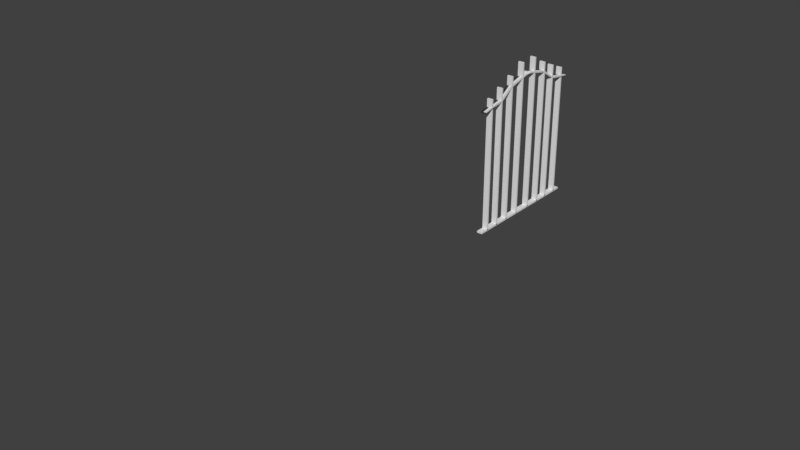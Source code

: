 # Source: firegate.blend  (saved by Blender 2.79.0; exported with 4.5.12 LTS)
import bpy
from mathutils import Matrix  # noqa: F401  (used for matrix-valued properties, if any)

bpy.ops.wm.read_factory_settings(use_empty=True)
scene = bpy.context.scene
scene.name = 'Scene'

# ---- collections
col_collection_1 = bpy.data.collections.new('Collection 1'); scene.collection.children.link(col_collection_1)

# ---- world
world_world = bpy.data.worlds.new('World'); scene.world = world_world
world_world.color = (0.05088, 0.05088, 0.05088)
world_world.use_sun_shadow = False
world_world.sun_shadow_jitter_overblur = 0.0
world_world.cycles.sampling_method = 'MANUAL'

# ---- meshes
me_cube_011 = bpy.data.meshes.new('Cube.011')
me_cube_011.from_pydata([(-0.1089, -2.595, -0.9616), (-0.1089, -2.595, 1.038), (-0.1089, -0.5946, -0.9616), (-0.1089, -0.5946, 1.038), (1.891, -2.595, -0.9616), (1.891, -2.595, 1.038), (1.891, -0.5946, -0.9616), (1.891, -0.5946, 1.038), (-0.1089, -25.8, 0.04489), (-0.1089, -23.8, 0.04489), (1.891, -23.8, 0.04489), (1.891, -25.8, 0.04489), (-0.1089, -19.3, 0.439), (-0.1089, -7.679, 0.6759), (-0.1089, -5.679, 0.6759), (-0.1089, -17.3, 0.439), (1.891, -5.679, 0.6759), (1.891, -17.3, 0.439), (1.891, -7.679, 0.6759), (1.891, -19.3, 0.439), (-0.1089, -17.28, -0.3533), (-0.1089, -5.645, -0.5975), (1.891, -17.28, -0.3533), (1.891, -5.645, -0.5975), (1.891, -19.28, -0.3533), (1.891, -7.645, -0.5975), (-0.1089, -7.645, -0.5975), (-0.1089, -19.28, -0.3533), (-0.1089, -25.34, -0.005826), (-0.1089, -23.34, -0.005826), (1.891, -23.34, -0.005826), (1.891, -25.34, -0.005826), (-0.1089, -23.34, 0.09535), (1.891, -23.34, 0.09535), (1.891, -25.34, 0.09535), (-0.1089, -25.34, 0.09535)], [], [(13, 1, 3, 14), (14, 3, 7, 16), (16, 7, 5, 18), (18, 5, 1, 13), (2, 6, 4, 0), (7, 3, 1, 5), (31, 11, 8, 28), (30, 10, 11, 31), (29, 9, 10, 30), (28, 8, 9, 29), (34, 19, 12, 35), (19, 18, 13, 12), (33, 17, 19, 34), (17, 16, 18, 19), (32, 15, 17, 33), (15, 14, 16, 17), (35, 12, 15, 32), (12, 13, 14, 15), (0, 26, 21, 2), (26, 27, 20, 21), (2, 21, 23, 6), (21, 20, 22, 23), (6, 23, 25, 4), (23, 22, 24, 25), (4, 25, 26, 0), (25, 24, 27, 26), (27, 28, 29, 20), (20, 29, 30, 22), (22, 30, 31, 24), (24, 31, 28, 27), (8, 35, 32, 9), (9, 32, 33, 10), (10, 33, 34, 11), (11, 34, 35, 8)])
me_cube_011.polygons.foreach_set('use_smooth', [True] * 34)
me_cube_011.use_remesh_preserve_volume = False
me_cube_011.use_remesh_preserve_attributes = False
me_cube_011.use_mirror_vertex_groups = False
me_cube_011.update()
me_cube_001 = bpy.data.meshes.new('Cube.001')
me_cube_001.from_pydata([(-1.0, -1.0, -1.0), (-1.0, -1.0, 1.0), (-1.0, 1.0, -1.0), (-1.0, 1.0, 1.0), (1.0, -1.0, -1.0), (1.0, -1.0, 1.0), (1.0, 1.0, -1.0), (1.0, 1.0, 1.0), (-1.0, -10.63, -0.9823), (-1.0, 140.7, -0.9823), (-1.0, -10.63, -1.009), (-1.0, 140.7, -1.009), (1.0, -10.63, -0.9823), (1.0, 140.7, -0.9823), (1.0, -10.63, -1.009), (1.0, 140.7, -1.009), (-1.0, 129.8, -1.0), (-1.0, 129.8, 1.0), (-1.0, 131.8, -1.0), (-1.0, 131.8, 1.0), (1.0, 129.8, -1.0), (1.0, 129.8, 1.0), (1.0, 131.8, -1.0), (1.0, 131.8, 1.0), (-1.0, 111.8, -1.0), (-1.0, 111.8, 1.098), (-1.0, 113.8, -1.0), (-1.0, 113.8, 1.098), (1.0, 111.8, -1.0), (1.0, 111.8, 1.098), (1.0, 113.8, -1.0), (1.0, 113.8, 1.098), (-1.0, 15.98, -1.0), (-1.0, 15.98, 1.098), (-1.0, 17.98, -1.0), (-1.0, 17.98, 1.098), (1.0, 15.98, -1.0), (1.0, 15.98, 1.098), (1.0, 17.98, -1.0), (1.0, 17.98, 1.098), (-1.0, 75.82, -1.0), (-1.0, 75.82, 1.338), (-1.0, 77.82, -1.0), (-1.0, 77.82, 1.338), (1.0, 75.82, -1.0), (1.0, 75.82, 1.338), (1.0, 77.82, -1.0), (1.0, 77.82, 1.338), (-1.0, 53.42, -1.0), (-1.0, 53.42, 1.338), (-1.0, 55.42, -1.0), (-1.0, 55.42, 1.338), (1.0, 53.42, -1.0), (1.0, 53.42, 1.338), (1.0, 55.42, -1.0), (1.0, 55.42, 1.338), (-1.0, 34.1, -1.0), (-1.0, 34.1, 1.202), (-1.0, 36.1, -1.0), (-1.0, 36.1, 1.202), (1.0, 34.1, -1.0), (1.0, 34.1, 1.202), (1.0, 36.1, -1.0), (1.0, 36.1, 1.202), (-1.0, 94.84, -1.0), (-1.0, 94.84, 1.202), (-1.0, 96.84, -1.0), (-1.0, 96.84, 1.202), (1.0, 94.84, -1.0), (1.0, 94.84, 1.202), (1.0, 96.84, -1.0), (1.0, 96.84, 1.202)], [], [(0, 1, 3, 2), (2, 3, 7, 6), (6, 7, 5, 4), (4, 5, 1, 0), (2, 6, 4, 0), (7, 3, 1, 5), (8, 9, 11, 10), (10, 11, 15, 14), (14, 15, 13, 12), (12, 13, 9, 8), (10, 14, 12, 8), (15, 11, 9, 13), (16, 17, 19, 18), (18, 19, 23, 22), (22, 23, 21, 20), (20, 21, 17, 16), (18, 22, 20, 16), (23, 19, 17, 21), (24, 25, 27, 26), (26, 27, 31, 30), (30, 31, 29, 28), (28, 29, 25, 24), (26, 30, 28, 24), (31, 27, 25, 29), (32, 33, 35, 34), (34, 35, 39, 38), (38, 39, 37, 36), (36, 37, 33, 32), (34, 38, 36, 32), (39, 35, 33, 37), (40, 41, 43, 42), (42, 43, 47, 46), (46, 47, 45, 44), (44, 45, 41, 40), (42, 46, 44, 40), (47, 43, 41, 45), (48, 49, 51, 50), (50, 51, 55, 54), (54, 55, 53, 52), (52, 53, 49, 48), (50, 54, 52, 48), (55, 51, 49, 53), (56, 57, 59, 58), (58, 59, 63, 62), (62, 63, 61, 60), (60, 61, 57, 56), (58, 62, 60, 56), (63, 59, 57, 61), (64, 65, 67, 66), (66, 67, 71, 70), (70, 71, 69, 68), (68, 69, 65, 64), (66, 70, 68, 64), (71, 67, 65, 69)])
_uv = me_cube_001.uv_layers.new(name='UVMap')
_uv.uv.foreach_set('vector', [0.8754, 0.06566, 0.7508, 0.06566, 0.7508, 0.05315, 0.8754, 0.05315, 0.8721, 0.0388, 0.7475, 0.0388, 0.7475, 0.02629, 0.8721, 0.02629, 0.8721, 0.02629, 0.7475, 0.02629, 0.7475, 0.01378, 0.8721, 0.01378, 0.7475, 0.05315, 0.7475, 0.04064, 0.8721, 0.04064, 0.8721, 0.05315, 0.4984, 0.1104, 0.3738, 0.1104, 0.3738, 0.09791, 0.4984, 0.09791, 0.9967, 0.0, 0.9967, 0.01251, 0.8721, 0.01251, 0.8721, 1.864e-09, 0.7492, 1.0, 0.7492, 0.05315, 0.7508, 0.05315, 0.7508, 1.0, 0.1246, 0.9469, 0.1246, 0.0, 0.2492, 0.0, 0.2492, 0.9469, 0.7492, 0.05315, 0.7492, 1.0, 0.7475, 1.0, 0.7475, 0.05315, 0.1246, 0.0, 0.1246, 0.9469, 0.0, 0.9469, 5.978e-07, 0.0, 0.9967, 0.01251, 0.9967, 0.0, 0.9983, 0.0, 0.9983, 0.01251, 0.9967, 0.02629, 0.9967, 0.01378, 0.9983, 0.01378, 0.9983, 0.02629, 0.3738, 0.09791, 0.2492, 0.09791, 0.2492, 0.0854, 0.3738, 0.0854, 0.7475, 0.01251, 0.7475, 0.0, 0.8721, 1.492e-09, 0.8721, 0.01251, 0.8754, 0.07817, 0.7508, 0.07817, 0.7508, 0.06566, 0.8754, 0.06566, 0.7508, 0.09068, 0.7508, 0.07817, 0.8754, 0.07817, 0.8754, 0.09068, 0.7508, 0.09068, 0.8754, 0.09068, 0.8754, 0.1032, 0.7508, 0.1032, 0.9967, 0.02629, 0.8721, 0.02629, 0.8721, 0.01378, 0.9967, 0.01378, 0.3738, 0.0854, 0.3738, 0.07227, 0.4984, 0.07227, 0.4984, 0.0854, 0.6229, 0.04002, 0.6229, 0.0269, 0.7475, 0.0269, 0.7475, 0.04002, 0.2492, 0.0854, 0.2492, 0.07227, 0.3738, 0.07227, 0.3738, 0.0854, 0.6229, 0.0269, 0.6229, 0.01378, 0.7475, 0.01378, 0.7475, 0.0269, 0.2492, 0.09791, 0.3738, 0.09791, 0.3738, 0.1104, 0.2492, 0.1104, 0.9967, 0.0388, 0.8721, 0.0388, 0.8721, 0.02629, 0.9967, 0.02629, 0.6229, 0.06627, 0.6229, 0.05315, 0.7475, 0.05315, 0.7475, 0.06627, 0.4984, 0.08201, 0.4984, 0.06888, 0.6229, 0.06888, 0.6229, 0.08201, 0.6229, 0.05315, 0.6229, 0.04002, 0.7475, 0.04002, 0.7475, 0.05315, 0.6229, 0.0794, 0.6229, 0.06627, 0.7475, 0.06627, 0.7475, 0.0794, 0.4984, 0.09452, 0.6229, 0.09452, 0.6229, 0.107, 0.4984, 0.107, 0.9967, 0.05315, 0.8721, 0.05315, 0.8721, 0.04064, 0.9967, 0.04064, 0.3738, 0.0585, 0.3738, 0.04387, 0.4984, 0.04387, 0.4984, 0.0585, 0.3738, 0.01462, 0.3738, 0.0, 0.4984, 1.492e-09, 0.4984, 0.01462, 0.2492, 0.0585, 0.2492, 0.04387, 0.3738, 0.04387, 0.3738, 0.0585, 0.2492, 0.01462, 0.2492, 1.492e-09, 0.3738, 0.0, 0.3738, 0.01462, 0.6229, 0.09191, 0.7475, 0.09191, 0.7475, 0.1044, 0.6229, 0.1044, 1.0, 0.06566, 0.8754, 0.06566, 0.8754, 0.05315, 1.0, 0.05315, 0.3738, 0.04387, 0.3738, 0.02925, 0.4984, 0.02925, 0.4984, 0.04387, 0.2492, 0.04387, 0.2492, 0.02925, 0.3738, 0.02925, 0.3738, 0.04387, 0.3738, 0.02925, 0.3738, 0.01462, 0.4984, 0.01462, 0.4984, 0.02925, 0.2492, 0.02925, 0.2492, 0.01462, 0.3738, 0.01462, 0.3738, 0.02925, 0.8754, 0.09068, 1.0, 0.09068, 1.0, 0.1032, 0.8754, 0.1032, 0.4984, 0.09791, 0.3738, 0.09791, 0.3738, 0.0854, 0.4984, 0.0854, 0.4984, 0.04133, 0.4984, 0.02755, 0.6229, 0.02755, 0.6229, 0.04133, 0.2492, 0.07227, 0.2492, 0.0585, 0.3738, 0.0585, 0.3738, 0.07227, 0.4984, 0.05511, 0.4984, 0.04133, 0.6229, 0.04133, 0.6229, 0.05511, 0.4984, 0.01378, 0.4984, 1.492e-09, 0.6229, 0.0, 0.6229, 0.01378, 0.6229, 0.0794, 0.7475, 0.0794, 0.7475, 0.09191, 0.6229, 0.09191, 1.0, 0.09068, 0.8754, 0.09068, 0.8754, 0.07817, 1.0, 0.07817, 0.6229, 0.01378, 0.6229, 1.492e-09, 0.7475, 0.0, 0.7475, 0.01378, 0.4984, 0.02755, 0.4984, 0.01378, 0.6229, 0.01378, 0.6229, 0.02755, 0.3738, 0.07227, 0.3738, 0.0585, 0.4984, 0.0585, 0.4984, 0.07227, 0.4984, 0.06888, 0.4984, 0.05511, 0.6229, 0.05511, 0.6229, 0.06888, 0.6229, 0.09452, 0.4984, 0.09452, 0.4984, 0.08201, 0.6229, 0.08201, 1.0, 0.07817, 0.8754, 0.07817, 0.8754, 0.06566, 1.0, 0.06566])
_uv.active_render = True
_uv = me_cube_001.uv_layers.new(name='UVMap.001')
_uv.uv.foreach_set('vector', [0.4766, 0.2472, 0.3592, 0.2472, 0.3592, 0.3682, 0.4766, 0.3682, 0.2378, 0.3702, 0.1204, 0.3702, 0.1204, 0.4913, 0.2378, 0.4913, 0.1184, 0.3702, 0.001001, 0.3702, 0.001001, 0.4913, 0.1184, 0.4913, 0.1184, 0.2472, 0.001001, 0.2472, 0.001001, 0.3682, 0.1184, 0.3682, 0.2378, 0.2472, 0.1204, 0.2472, 0.1204, 0.3682, 0.2378, 0.3682, 0.3572, 0.2472, 0.2398, 0.2472, 0.2398, 0.3682, 0.3572, 0.3682, 0.9691, 0.9836, 0.9691, 0.001001, 0.9562, 0.001001, 0.9562, 0.9836, 0.001001, 0.1221, 0.9542, 0.1221, 0.9542, 0.001001, 0.001001, 0.001001, 0.9841, 0.9836, 0.9841, 0.001001, 0.9712, 0.001001, 0.9712, 0.9836, 0.001001, 0.2452, 0.9542, 0.2452, 0.9542, 0.1241, 0.001001, 0.1241, 0.999, 0.1221, 0.999, 0.001001, 0.9861, 0.001001, 0.9861, 0.1221, 0.001001, 0.999, 0.1184, 0.999, 0.1184, 0.9856, 0.001001, 0.9856, 0.1184, 0.4933, 0.001001, 0.4933, 0.001001, 0.6144, 0.1184, 0.6144, 0.2378, 0.4933, 0.1204, 0.4933, 0.1204, 0.6144, 0.2378, 0.6144, 0.3572, 0.4933, 0.2398, 0.4933, 0.2398, 0.6144, 0.3572, 0.6144, 0.596, 0.2472, 0.4786, 0.2472, 0.4786, 0.3682, 0.596, 0.3682, 0.596, 0.3702, 0.4786, 0.3702, 0.4786, 0.4913, 0.596, 0.4913, 0.4766, 0.4933, 0.3592, 0.4933, 0.3592, 0.6144, 0.4766, 0.6144, 0.596, 0.4933, 0.4786, 0.4933, 0.4786, 0.6144, 0.596, 0.6144, 0.1184, 0.6164, 0.001001, 0.6164, 0.001001, 0.7375, 0.1184, 0.7375, 0.2378, 0.6164, 0.1204, 0.6164, 0.1204, 0.7375, 0.2378, 0.7375, 0.3572, 0.6164, 0.2398, 0.6164, 0.2398, 0.7375, 0.3572, 0.7375, 0.7154, 0.2472, 0.598, 0.2472, 0.598, 0.3682, 0.7154, 0.3682, 0.4766, 0.6164, 0.3592, 0.6164, 0.3592, 0.7375, 0.4766, 0.7375, 0.7154, 0.3702, 0.598, 0.3702, 0.598, 0.4913, 0.7154, 0.4913, 0.7154, 0.4933, 0.598, 0.4933, 0.598, 0.6144, 0.7154, 0.6144, 0.596, 0.6164, 0.4786, 0.6164, 0.4786, 0.7375, 0.596, 0.7375, 0.7154, 0.6164, 0.598, 0.6164, 0.598, 0.7375, 0.7154, 0.7375, 0.1184, 0.7395, 0.001001, 0.7395, 0.001001, 0.8605, 0.1184, 0.8605, 0.2378, 0.7395, 0.1204, 0.7395, 0.1204, 0.8605, 0.2378, 0.8605, 0.3572, 0.7395, 0.2398, 0.7395, 0.2398, 0.8605, 0.3572, 0.8605, 0.8348, 0.2472, 0.7174, 0.2472, 0.7174, 0.3682, 0.8348, 0.3682, 0.8348, 0.3702, 0.7174, 0.3702, 0.7174, 0.4913, 0.8348, 0.4913, 0.4766, 0.7395, 0.3592, 0.7395, 0.3592, 0.8605, 0.4766, 0.8605, 0.596, 0.7395, 0.4786, 0.7395, 0.4786, 0.8605, 0.596, 0.8605, 0.8348, 0.4933, 0.7174, 0.4933, 0.7174, 0.6144, 0.8348, 0.6144, 0.8348, 0.6164, 0.7174, 0.6164, 0.7174, 0.7375, 0.8348, 0.7375, 0.7154, 0.7395, 0.598, 0.7395, 0.598, 0.8605, 0.7154, 0.8605, 0.8348, 0.7395, 0.7174, 0.7395, 0.7174, 0.8605, 0.8348, 0.8605, 0.1184, 0.8625, 0.001001, 0.8625, 0.001001, 0.9836, 0.1184, 0.9836, 0.2378, 0.8625, 0.1204, 0.8625, 0.1204, 0.9836, 0.2378, 0.9836, 0.3572, 0.8625, 0.2398, 0.8625, 0.2398, 0.9836, 0.3572, 0.9836, 0.9542, 0.2472, 0.8368, 0.2472, 0.8368, 0.3682, 0.9542, 0.3682, 0.9542, 0.3702, 0.8368, 0.3702, 0.8368, 0.4913, 0.9542, 0.4913, 0.4766, 0.8625, 0.3592, 0.8625, 0.3592, 0.9836, 0.4766, 0.9836, 0.9542, 0.4933, 0.8368, 0.4933, 0.8368, 0.6144, 0.9542, 0.6144, 0.596, 0.8625, 0.4786, 0.8625, 0.4786, 0.9836, 0.596, 0.9836, 0.9542, 0.6164, 0.8368, 0.6164, 0.8368, 0.7375, 0.9542, 0.7375, 0.7154, 0.8625, 0.598, 0.8625, 0.598, 0.9836, 0.7154, 0.9836, 0.8348, 0.8625, 0.7174, 0.8625, 0.7174, 0.9836, 0.8348, 0.9836, 0.9542, 0.7395, 0.8368, 0.7395, 0.8368, 0.8605, 0.9542, 0.8605, 0.4766, 0.3702, 0.3592, 0.3702, 0.3592, 0.4913, 0.4766, 0.4913, 0.3572, 0.3702, 0.2398, 0.3702, 0.2398, 0.4913, 0.3572, 0.4913, 0.9542, 0.8625, 0.8368, 0.8625, 0.8368, 0.9836, 0.9542, 0.9836])
me_cube_001.use_remesh_preserve_volume = False
me_cube_001.use_remesh_preserve_attributes = False
me_cube_001.use_mirror_vertex_groups = False
me_cube_001.update()

# ---- objects
ob_cube_001 = bpy.data.objects.new('Cube.001', me_cube_011)
ob_cube = bpy.data.objects.new('Cube', me_cube_001)

# ---- transforms, parenting, visibility, modifiers, constraints
ob_cube_001.location = (-0.1372, -0.1471, 6.706)
ob_cube_001.rotation_euler = (-1.571, -0.0, 0.0)
ob_cube_001.scale = (0.154, 0.04777, 3.615)
ob_cube_001.hide_viewport = True
ob_cube_001.lineart.crease_threshold = 0.0
ob_cube.location = (0.0, -3.116, 3.747)
ob_cube.scale = (0.154, 0.04777, 3.615)
ob_cube.lineart.crease_threshold = 0.0

# ---- collection membership
col_collection_1.objects.link(ob_cube_001)
col_collection_1.objects.link(ob_cube)

# ---- scene / render settings (as saved in the file)
scene.frame_start = 1; scene.frame_end = 250; scene.frame_set(1)
scene.render.engine = 'BLENDER_EEVEE_NEXT'
scene.render.resolution_percentage = 50
scene.render.dither_intensity = 0.0
scene.cycles.use_denoising = False
scene.cycles.samples = 128
scene.cycles.sampling_pattern = 'TABULATED_SOBOL'
scene.cycles.use_adaptive_sampling = False
scene.cycles.use_light_tree = False
scene.cycles.blur_glossy = 0.0
scene.cycles.sample_clamp_indirect = 0.0
scene.view_settings.view_transform = 'Standard'
bpy.context.view_layer.update()

# ---- added for rendering (the .blend has no active camera and no usable light): camera, sun
cam_auto = bpy.data.cameras.new('AutoCamera')
cam_auto.lens = 50.0
cam_auto.sensor_width = 36.0
cam_auto.clip_end = 1000.0
ob_auto_camera = bpy.data.objects.new('AutoCamera', cam_auto)
scene.collection.objects.link(ob_auto_camera)
ob_auto_camera.location = (29.5384, -45.5013, 26.7467)
ob_auto_camera.rotation_euler = (1.09748, -7.21219e-08, 0.694738)
scene.camera = ob_auto_camera
light_auto_sun = bpy.data.lights.new('AutoSun', 'SUN')
light_auto_sun.energy = 3.0
light_auto_sun.angle = 0.0523599
ob_auto_sun = bpy.data.objects.new('AutoSun', light_auto_sun)
scene.collection.objects.link(ob_auto_sun)
ob_auto_sun.rotation_euler = (0.872665, 0.174533, 0.523599)
bpy.context.view_layer.update()
